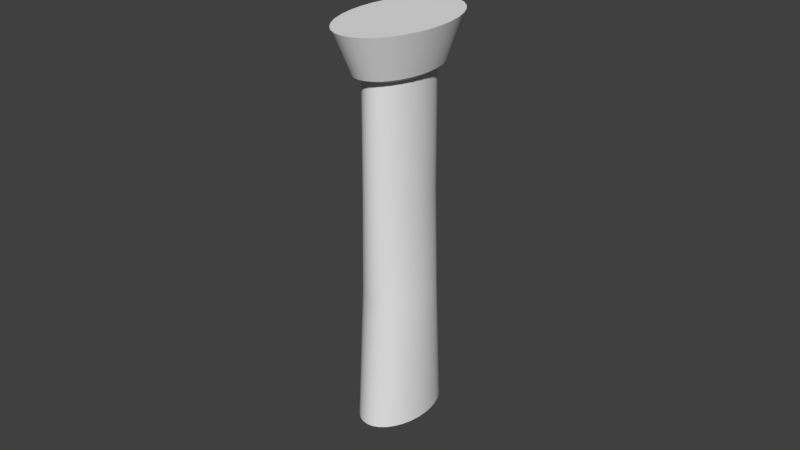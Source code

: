 # Source: SingleHandGrip.blend  (saved by Blender 2.79.0; exported with 4.5.12 LTS)
import bpy
from mathutils import Matrix  # noqa: F401  (used for matrix-valued properties, if any)

bpy.ops.wm.read_factory_settings(use_empty=True)
scene = bpy.context.scene
scene.name = 'Scene'

# ---- collections
col_collection_1 = bpy.data.collections.new('Collection 1'); scene.collection.children.link(col_collection_1)

# ---- materials (node trees are filled in below, after node groups)
mat_material_001 = bpy.data.materials.new('Material.001')
mat_material_001.alpha_threshold = 0.0
mat_material_001.roughness = 0.5
mat_material_002 = bpy.data.materials.new('Material.002')
mat_material_002.alpha_threshold = 0.0
mat_material_002.roughness = 0.5
mat_material_003 = bpy.data.materials.new('Material.003')
mat_material_003.alpha_threshold = 0.0
mat_material_003.roughness = 0.5

# ---- node groups
ng_auto_smooth = bpy.data.node_groups.new('Auto Smooth', 'GeometryNodeTree')
_s = ng_auto_smooth.interface.new_socket(name='Geometry', in_out='OUTPUT', socket_type='NodeSocketGeometry')
_s = ng_auto_smooth.interface.new_socket(name='Geometry', in_out='INPUT', socket_type='NodeSocketGeometry')
_s = ng_auto_smooth.interface.new_socket(name='Angle', in_out='INPUT', socket_type='NodeSocketFloat')
_s.subtype = 'ANGLE'
_s.min_value = 0.0
_s.max_value = 3.142
ng_auto_smooth.is_modifier = True
_N = ng_auto_smooth.nodes; _L = ng_auto_smooth.links
n0 = _N.new('NodeGroupOutput'); n0.name = 'Group Output'; n0.location = (480, -100)
n1 = _N.new('NodeGroupInput'); n1.name = 'Group Input'; n1.location = (-420, -300)
n2 = _N.new('NodeGroupInput'); n2.name = 'Group Input.001'; n2.location = (-60, -100)
n3 = _N.new('GeometryNodeSetShadeSmooth'); n3.name = 'Set Shade Smooth'; n3.location = (120, -100)
n3.domain = 'EDGE'
n4 = _N.new('GeometryNodeSetShadeSmooth'); n4.name = 'Set Shade Smooth.001'; n4.location = (300, -100)
n5 = _N.new('GeometryNodeInputMeshEdgeAngle'); n5.name = 'Edge Angle'; n5.location = (-420, -220)
n6 = _N.new('GeometryNodeInputEdgeSmooth'); n6.name = 'Is Edge Smooth'; n6.location = (-60, -160)
n7 = _N.new('GeometryNodeInputShadeSmooth'); n7.name = 'Is Face Smooth'; n7.location = (-240, -340)
n8 = _N.new('FunctionNodeBooleanMath'); n8.name = 'Boolean Math'; n8.location = (-60, -220)
n9 = _N.new('FunctionNodeCompare'); n9.name = 'Compare'; n9.location = (-240, -180)
n9.operation = 'LESS_EQUAL'
_L.new(n5.outputs[0], n9.inputs[0])
_L.new(n4.outputs[0], n0.inputs[0])
_L.new(n1.outputs[1], n9.inputs[1])
_L.new(n9.outputs[0], n8.inputs[0])
_L.new(n7.outputs[0], n8.inputs[1])
_L.new(n2.outputs[0], n3.inputs[0])
_L.new(n6.outputs[0], n3.inputs[1])
_L.new(n3.outputs[0], n4.inputs[0])
_L.new(n8.outputs[0], n3.inputs[2])
n0.is_active_output = True

# ---- material node trees
mat_material_001.use_nodes = True; mat_material_001.node_tree.nodes.clear()
_N = mat_material_001.node_tree.nodes; _L = mat_material_001.node_tree.links
n0 = _N.new('ShaderNodeOutputMaterial'); n0.name = 'Material Output'; n0.location = (300, 300)
n1 = _N.new('ShaderNodeBsdfDiffuse'); n1.name = 'Diffuse BSDF'; n1.location = (10, 300)
_L.new(n1.outputs[0], n0.inputs[0])
n0.is_active_output = True
mat_material_002.use_nodes = True; mat_material_002.node_tree.nodes.clear()
_N = mat_material_002.node_tree.nodes; _L = mat_material_002.node_tree.links
n0 = _N.new('ShaderNodeOutputMaterial'); n0.name = 'Material Output'; n0.location = (300, 300)
n1 = _N.new('ShaderNodeBsdfDiffuse'); n1.name = 'Diffuse BSDF'; n1.location = (10, 300)
_L.new(n1.outputs[0], n0.inputs[0])
n0.is_active_output = True
mat_material_003.use_nodes = True; mat_material_003.node_tree.nodes.clear()
_N = mat_material_003.node_tree.nodes; _L = mat_material_003.node_tree.links
n0 = _N.new('ShaderNodeOutputMaterial'); n0.name = 'Material Output'; n0.location = (300, 300)
n1 = _N.new('ShaderNodeBsdfDiffuse'); n1.name = 'Diffuse BSDF'; n1.location = (10, 300)
_L.new(n1.outputs[0], n0.inputs[0])
n0.is_active_output = True

# ---- world
world_world = bpy.data.worlds.new('World'); scene.world = world_world
world_world.color = (0.05088, 0.05088, 0.05088)
world_world.use_sun_shadow = False
world_world.sun_shadow_jitter_overblur = 0.0
world_world.cycles.sampling_method = 'MANUAL'

# ---- meshes
me_circle = bpy.data.meshes.new('Circle')
me_circle.from_pydata([(-8.076e-06, 0.0157, -0.1256), (-0.001951, 0.0154, -0.1256), (-0.003819, 0.01451, -0.1256), (-0.005541, 0.01306, -0.1256), (-0.00705, 0.0111, -0.1256), (-0.008288, 0.008724, -0.1256), (-0.009208, 0.006009, -0.1256), (-0.009775, 0.003063, -0.1256), (-0.009966, 1.377e-09, -0.1256), (-0.009775, -0.003063, -0.1256), (-0.009208, -0.006009, -0.1256), (-0.008288, -0.008724, -0.1256), (-0.00705, -0.0111, -0.1256), (-0.005541, -0.01306, -0.1256), (-0.003819, -0.01451, -0.1256), (-0.001951, -0.0154, -0.1256), (-8.073e-06, -0.0157, -0.1256), (0.001935, -0.0154, -0.1256), (0.003803, -0.01451, -0.1256), (0.005524, -0.01306, -0.1256), (0.007033, -0.0111, -0.1256), (0.008272, -0.008724, -0.1256), (0.009192, -0.006009, -0.1256), (0.009759, -0.003063, -0.1256), (0.00995, 1.535e-08, -0.1256), (0.009759, 0.003063, -0.1256), (0.009192, 0.006009, -0.1256), (0.008272, 0.008724, -0.1256), (0.007033, 0.0111, -0.1256), (0.005524, 0.01306, -0.1256), (0.003803, 0.01451, -0.1256), (0.001935, 0.0154, -0.1256), (-8.075e-06, 0.02321, -1.65e-05), (-0.002739, 0.02276, -1.65e-05), (-0.005364, 0.02144, -1.65e-05), (-0.007784, 0.0193, -1.65e-05), (-0.009905, 0.01641, -1.65e-05), (-0.01165, 0.01289, -1.65e-05), (-0.01294, 0.008882, -1.65e-05), (-0.01374, 0.004528, -1.65e-05), (-0.014, -1.848e-10, -1.65e-05), (-0.01374, -0.004528, -1.65e-05), (-0.01294, -0.008882, -1.65e-05), (-0.01165, -0.01289, -1.65e-05), (-0.009905, -0.01641, -1.65e-05), (-0.007784, -0.0193, -1.65e-05), (-0.005364, -0.02144, -1.65e-05), (-0.002739, -0.02276, -1.65e-05), (-8.071e-06, -0.02321, -1.65e-05), (0.002722, -0.02276, -1.65e-05), (0.005348, -0.02144, -1.65e-05), (0.007768, -0.0193, -1.65e-05), (0.009889, -0.01641, -1.65e-05), (0.01163, -0.01289, -1.65e-05), (0.01292, -0.008882, -1.65e-05), (0.01372, -0.004528, -1.65e-05), (0.01399, 2.047e-08, -1.65e-05), (0.01372, 0.004528, -1.65e-05), (0.01292, 0.008882, -1.65e-05), (0.01163, 0.01289, -1.65e-05), (0.009888, 0.01641, -1.65e-05), (0.007768, 0.0193, -1.65e-05), (0.005348, 0.02144, -1.65e-05), (0.002722, 0.02276, -1.65e-05), (-0.006729, -0.007441, -0.05182), (-0.007476, -0.005125, -0.05182), (0.007919, 0.002613, -0.05182), (0.008075, 1.37e-08, -0.05182), (-0.005723, -0.009471, -0.05182), (0.007459, 0.005125, -0.05182), (-0.004499, -0.01114, -0.05182), (0.006712, 0.007441, -0.05182), (-0.003101, -0.01237, -0.05182), (-0.001585, 0.01314, -0.05182), (-8.076e-06, 0.01339, -0.05182), (0.005707, 0.009471, -0.05182), (-0.001585, -0.01314, -0.05182), (-0.003101, 0.01237, -0.05182), (0.004482, 0.01114, -0.05182), (-8.074e-06, -0.01339, -0.05182), (-0.004499, 0.01114, -0.05182), (0.003085, 0.01237, -0.05182), (0.001569, -0.01314, -0.05182), (-0.005723, 0.009471, -0.05182), (0.001569, 0.01314, -0.05182), (0.003085, -0.01237, -0.05182), (-0.006729, 0.007441, -0.05182), (0.004482, -0.01114, -0.05182), (-0.007476, 0.005125, -0.05182), (0.005707, -0.009471, -0.05182), (-0.007935, 0.002613, -0.05182), (0.006712, -0.007441, -0.05182), (-0.008091, 1.776e-09, -0.05182), (0.007459, -0.005125, -0.05182), (-0.007935, -0.002613, -0.05182), (0.007919, -0.002613, -0.05182), (-0.009015, -0.004886, -0.08188), (0.009741, 1.329e-08, -0.08188), (-8.076e-06, 0.01277, -0.08188), (-0.008114, -0.007094, -0.08188), (0.009554, 0.002491, -0.08188), (-0.006902, -0.009029, -0.08188), (0.008999, 0.004886, -0.08188), (-0.005424, -0.01062, -0.08188), (0.008098, 0.007094, -0.08188), (-0.003739, -0.0118, -0.08188), (-0.00191, 0.01252, -0.08188), (0.006886, 0.009029, -0.08188), (-0.00191, -0.01252, -0.08188), (-0.003739, 0.0118, -0.08188), (0.005408, 0.01062, -0.08188), (-8.073e-06, -0.01277, -0.08188), (-0.005424, 0.01062, -0.08188), (0.003723, 0.0118, -0.08188), (0.001894, -0.01252, -0.08188), (-0.006902, 0.009029, -0.08188), (0.001894, 0.01252, -0.08188), (0.003723, -0.0118, -0.08188), (-0.008114, 0.007094, -0.08188), (0.005408, -0.01062, -0.08188), (-0.009015, 0.004886, -0.08188), (0.006886, -0.009029, -0.08188), (-0.00957, 0.002491, -0.08188), (0.008098, -0.007094, -0.08188), (-0.009757, 1.924e-09, -0.08188), (0.008999, -0.004886, -0.08188), (-0.00957, -0.002491, -0.08188), (0.009554, -0.002491, -0.08188), (-0.00664, -0.007349, -0.01497), (0.007815, 0.002581, -0.01497), (-0.005648, -0.009353, -0.01497), (0.007361, 0.005062, -0.01497), (-0.004439, -0.011, -0.01497), (0.006624, 0.007349, -0.01497), (-0.00306, -0.01222, -0.01497), (-0.001564, 0.01297, -0.01497), (0.005632, 0.009353, -0.01497), (-0.001564, -0.01297, -0.01497), (-0.00306, 0.01222, -0.01497), (0.004423, 0.011, -0.01497), (-8.074e-06, -0.01323, -0.01497), (-0.004439, 0.011, -0.01497), (0.003044, 0.01222, -0.01497), (0.001548, -0.01297, -0.01497), (-0.005648, 0.009353, -0.01497), (0.001548, 0.01297, -0.01497), (0.003044, -0.01222, -0.01497), (-0.00664, 0.007349, -0.01497), (0.004423, -0.011, -0.01497), (-0.007377, 0.005062, -0.01497), (0.005632, -0.009353, -0.01497), (-0.007831, 0.002581, -0.01497), (0.006624, -0.007349, -0.01497), (-0.007984, 1.624e-09, -0.01497), (0.007361, -0.005062, -0.01497), (-0.007831, -0.002581, -0.01497), (0.007815, -0.002581, -0.01497), (-0.007377, -0.005062, -0.01497), (0.007968, 1.34e-08, -0.01497), (-8.076e-06, 0.01323, -0.01497), (-0.008521, -0.009433, -0.01347), (0.01003, 0.003312, -0.01347), (-0.007248, -0.01201, -0.01347), (0.009451, 0.006498, -0.01347), (-0.005696, -0.01412, -0.01347), (0.008505, 0.009433, -0.01347), (-0.003926, -0.01569, -0.01347), (-0.002006, 0.01665, -0.01347), (0.007232, 0.01201, -0.01347), (-0.002006, -0.01665, -0.01347), (-0.003926, 0.01569, -0.01347), (0.00568, 0.01412, -0.01347), (-8.073e-06, -0.01698, -0.01347), (-0.005696, 0.01412, -0.01347), (0.00391, 0.01569, -0.01347), (0.001989, -0.01665, -0.01347), (-0.007248, 0.01201, -0.01347), (0.001989, 0.01665, -0.01347), (0.00391, -0.01569, -0.01347), (-0.008521, 0.009433, -0.01347), (0.00568, -0.01412, -0.01347), (-0.009467, 0.006498, -0.01347), (0.007232, -0.01201, -0.01347), (-0.01005, 0.003312, -0.01347), (0.008505, -0.009433, -0.01347), (-0.01025, 9.306e-10, -0.01347), (0.009451, -0.006498, -0.01347), (-0.01005, -0.003312, -0.01347), (0.01003, -0.003312, -0.01347), (-0.009467, -0.006498, -0.01347), (0.01023, 1.604e-08, -0.01347), (-8.076e-06, 0.01698, -0.01347)], [], [(1, 0, 31, 30, 29, 28, 27, 26, 25, 24, 23, 22, 21, 20, 19, 18, 17, 16, 15, 14, 13, 12, 11, 10, 9, 8, 7, 6, 5, 4, 3, 2), (189, 160, 43, 42), (190, 161, 57, 56), (160, 162, 44, 43), (161, 163, 58, 57), (162, 164, 45, 44), (163, 165, 59, 58), (164, 166, 46, 45), (191, 167, 33, 32), (165, 168, 60, 59), (166, 169, 47, 46), (167, 170, 34, 33), (168, 171, 61, 60), (169, 172, 48, 47), (170, 173, 35, 34), (171, 174, 62, 61), (172, 175, 49, 48), (173, 176, 36, 35), (174, 177, 63, 62), (175, 178, 50, 49), (176, 179, 37, 36), (177, 191, 32, 63), (178, 180, 51, 50), (179, 181, 38, 37), (180, 182, 52, 51), (181, 183, 39, 38), (182, 184, 53, 52), (183, 185, 40, 39), (184, 186, 54, 53), (185, 187, 41, 40), (186, 188, 55, 54), (187, 189, 42, 41), (188, 190, 56, 55), (127, 97, 67, 95), (126, 96, 65, 94), (125, 127, 95, 93), (124, 126, 94, 92), (123, 125, 93, 91), (122, 124, 92, 90), (121, 123, 91, 89), (120, 122, 90, 88), (119, 121, 89, 87), (118, 120, 88, 86), (117, 119, 87, 85), (116, 98, 74, 84), (115, 118, 86, 83), (114, 117, 85, 82), (113, 116, 84, 81), (112, 115, 83, 80), (111, 114, 82, 79), (110, 113, 81, 78), (109, 112, 80, 77), (108, 111, 79, 76), (107, 110, 78, 75), (106, 109, 77, 73), (105, 108, 76, 72), (104, 107, 75, 71), (98, 106, 73, 74), (103, 105, 72, 70), (102, 104, 71, 69), (101, 103, 70, 68), (100, 102, 69, 66), (99, 101, 68, 64), (97, 100, 66, 67), (96, 99, 64, 65), (10, 11, 99, 96), (24, 25, 100, 97), (11, 12, 101, 99), (25, 26, 102, 100), (12, 13, 103, 101), (26, 27, 104, 102), (13, 14, 105, 103), (0, 1, 106, 98), (27, 28, 107, 104), (14, 15, 108, 105), (1, 2, 109, 106), (28, 29, 110, 107), (15, 16, 111, 108), (2, 3, 112, 109), (29, 30, 113, 110), (16, 17, 114, 111), (3, 4, 115, 112), (30, 31, 116, 113), (17, 18, 117, 114), (4, 5, 118, 115), (31, 0, 98, 116), (18, 19, 119, 117), (5, 6, 120, 118), (19, 20, 121, 119), (6, 7, 122, 120), (20, 21, 123, 121), (7, 8, 124, 122), (21, 22, 125, 123), (8, 9, 126, 124), (22, 23, 127, 125), (9, 10, 96, 126), (23, 24, 97, 127), (95, 67, 158, 156), (94, 65, 157, 155), (93, 95, 156, 154), (92, 94, 155, 153), (91, 93, 154, 152), (90, 92, 153, 151), (89, 91, 152, 150), (88, 90, 151, 149), (87, 89, 150, 148), (86, 88, 149, 147), (85, 87, 148, 146), (84, 74, 159, 145), (83, 86, 147, 144), (82, 85, 146, 143), (81, 84, 145, 142), (80, 83, 144, 141), (79, 82, 143, 140), (78, 81, 142, 139), (77, 80, 141, 138), (76, 79, 140, 137), (75, 78, 139, 136), (73, 77, 138, 135), (72, 76, 137, 134), (71, 75, 136, 133), (74, 73, 135, 159), (70, 72, 134, 132), (69, 71, 133, 131), (68, 70, 132, 130), (66, 69, 131, 129), (64, 68, 130, 128), (67, 66, 129, 158), (65, 64, 128, 157), (156, 158, 190, 188), (155, 157, 189, 187), (154, 156, 188, 186), (153, 155, 187, 185), (152, 154, 186, 184), (151, 153, 185, 183), (150, 152, 184, 182), (149, 151, 183, 181), (148, 150, 182, 180), (147, 149, 181, 179), (146, 148, 180, 178), (145, 159, 191, 177), (144, 147, 179, 176), (143, 146, 178, 175), (142, 145, 177, 174), (141, 144, 176, 173), (140, 143, 175, 172), (139, 142, 174, 171), (138, 141, 173, 170), (137, 140, 172, 169), (136, 139, 171, 168), (135, 138, 170, 167), (134, 137, 169, 166), (133, 136, 168, 165), (159, 135, 167, 191), (132, 134, 166, 164), (131, 133, 165, 163), (130, 132, 164, 162), (129, 131, 163, 161), (128, 130, 162, 160), (158, 129, 161, 190), (157, 128, 160, 189), (33, 34, 35, 36, 37, 38, 39, 40, 41, 42, 43, 44, 45, 46, 47, 48, 49, 50, 51, 52, 53, 54, 55, 56, 57, 58, 59, 60, 61, 62, 63, 32)])
me_circle.polygons.foreach_set('use_smooth', [True] * 162)
me_circle.polygons.foreach_set('material_index', [0, 1, 1, 1, 1, 1, 1, 1, 1, 1, 1, 1, 1, 1, 1, 1, 1, 1, 1, 1, 1, 1, 1, 1, 1, 1, 1, 1, 1, 1, 1, 1, 1, 0, 0, 0, 0, 0, 0, 0, 0, 0, 0, 0, 0, 0, 0, 0, 0, 0, 0, 0, 0, 0, 0, 0, 0, 0, 0, 0, 0, 0, 0, 0, 0, 0, 0, 0, 0, 0, 0, 0, 0, 0, 0, 0, 0, 0, 0, 0, 0, 0, 0, 0, 0, 0, 0, 0, 0, 0, 0, 0, 0, 0, 0, 0, 0, 0, 0, 0, 0, 0, 0, 0, 0, 0, 0, 0, 0, 0, 0, 0, 0, 0, 0, 0, 0, 0, 0, 0, 0, 0, 0, 0, 0, 0, 0, 0, 0, 1, 1, 1, 1, 1, 1, 1, 1, 1, 1, 1, 1, 1, 1, 1, 1, 1, 1, 1, 1, 1, 1, 1, 1, 1, 1, 1, 1, 1, 1, 1, 1, 1])
_uv = me_circle.uv_layers.new(name='UVMap')
_uv.uv.foreach_set('vector', [0.5906, 0.7532, 0.5772, 0.7561, 0.5636, 0.7549, 0.5502, 0.7495, 0.5376, 0.7401, 0.5262, 0.7272, 0.5165, 0.7112, 0.509, 0.6927, 0.5037, 0.6724, 0.5011, 0.6512, 0.5011, 0.6298, 0.5037, 0.609, 0.509, 0.5897, 0.5165, 0.5726, 0.5262, 0.5584, 0.5376, 0.5475, 0.5502, 0.5405, 0.5636, 0.5376, 0.5772, 0.5388, 0.5906, 0.5442, 0.6032, 0.5536, 0.6146, 0.5665, 0.6242, 0.5825, 0.6318, 0.601, 0.637, 0.6213, 0.6397, 0.6425, 0.6397, 0.6639, 0.637, 0.6847, 0.6318, 0.704, 0.6242, 0.7211, 0.6146, 0.7353, 0.6032, 0.7462, 0.7782, 0.2735, 0.7577, 0.2735, 0.7578, 0.125, 0.779, 0.1251, 0.6397, 0.5601, 0.6397, 0.5399, 0.7881, 0.5376, 0.7881, 0.5585, 0.7577, 0.2735, 0.7371, 0.2735, 0.7365, 0.125, 0.7578, 0.125, 0.7715, 0.8666, 0.7519, 0.8666, 0.7527, 0.7181, 0.773, 0.7181, 0.7371, 0.2735, 0.7173, 0.2735, 0.7159, 0.125, 0.7365, 0.125, 0.7519, 0.8666, 0.7314, 0.8666, 0.7315, 0.7181, 0.7527, 0.7181, 0.7173, 0.2735, 0.6988, 0.2735, 0.6968, 0.125, 0.7159, 0.125, 0.7885, 0.5378, 0.7996, 0.5376, 0.7996, 0.686, 0.7881, 0.6863, 0.7314, 0.8666, 0.7108, 0.8665, 0.7101, 0.7181, 0.7315, 0.7181, 0.6988, 0.2735, 0.6826, 0.2735, 0.68, 0.1251, 0.6968, 0.125, 0.8088, 0.277, 0.8088, 0.2918, 0.6603, 0.2888, 0.6603, 0.2735, 0.7108, 0.8665, 0.6909, 0.8665, 0.6896, 0.7181, 0.7101, 0.7181, 0.6826, 0.2735, 0.6691, 0.2735, 0.666, 0.1251, 0.68, 0.1251, 0.8088, 0.2918, 0.8088, 0.3097, 0.6603, 0.3074, 0.6603, 0.2888, 0.6909, 0.8665, 0.6725, 0.8666, 0.6705, 0.7181, 0.6896, 0.7181, 0.6397, 0.7142, 0.6397, 0.7032, 0.7881, 0.7067, 0.7881, 0.7181, 0.8088, 0.3097, 0.8088, 0.3301, 0.6603, 0.3285, 0.6603, 0.3074, 0.6725, 0.8666, 0.6563, 0.8666, 0.6536, 0.7181, 0.6705, 0.7181, 0.6397, 0.7032, 0.6397, 0.6884, 0.7881, 0.6914, 0.7881, 0.7067, 0.8088, 0.3301, 0.8087, 0.3522, 0.6603, 0.3514, 0.6603, 0.3285, 0.6563, 0.8666, 0.6428, 0.8666, 0.6397, 0.7181, 0.6536, 0.7181, 0.6397, 0.6884, 0.6397, 0.6705, 0.7881, 0.6728, 0.7881, 0.6914, 0.8087, 0.3522, 0.8088, 0.3751, 0.6603, 0.3752, 0.6603, 0.3514, 0.6397, 0.6705, 0.6397, 0.6501, 0.7881, 0.6517, 0.7881, 0.6728, 0.8088, 0.3751, 0.8088, 0.3981, 0.6603, 0.3989, 0.6603, 0.3752, 0.6397, 0.6501, 0.6397, 0.628, 0.7881, 0.6288, 0.7881, 0.6517, 0.8088, 0.3981, 0.8088, 0.4201, 0.6603, 0.4217, 0.6603, 0.3989, 0.6397, 0.628, 0.6397, 0.6051, 0.7881, 0.605, 0.7881, 0.6288, 0.8088, 0.4201, 0.8088, 0.4403, 0.6603, 0.4426, 0.6603, 0.4217, 0.6397, 0.6051, 0.6397, 0.5821, 0.7881, 0.5813, 0.7881, 0.605, 0.7978, 0.2735, 0.7782, 0.2735, 0.779, 0.1251, 0.7993, 0.1251, 0.6397, 0.5821, 0.6397, 0.5601, 0.7881, 0.5585, 0.7881, 0.5813, 0.03255, 0.4147, 0.01758, 0.4147, 0.02428, 0.2294, 0.03981, 0.2294, 0.392, 0.4146, 0.3782, 0.4147, 0.3681, 0.2295, 0.3819, 0.2294, 0.04844, 0.4147, 0.03255, 0.4147, 0.03981, 0.2294, 0.05599, 0.2294, 0.1638, 0.4147, 0.1504, 0.4147, 0.1563, 0.2294, 0.1705, 0.2294, 0.06465, 0.4147, 0.04844, 0.4147, 0.05599, 0.2294, 0.0722, 0.2294, 0.1788, 0.4147, 0.1638, 0.4147, 0.1705, 0.2294, 0.1861, 0.2294, 0.08055, 0.4147, 0.06465, 0.4147, 0.0722, 0.2294, 0.08781, 0.2294, 0.1947, 0.4146, 0.1788, 0.4147, 0.1861, 0.2294, 0.2022, 0.2294, 0.09553, 0.4147, 0.08055, 0.4147, 0.08781, 0.2294, 0.1022, 0.2294, 0.2109, 0.4146, 0.1947, 0.4146, 0.2022, 0.2294, 0.2185, 0.2294, 0.109, 0.4147, 0.09553, 0.4147, 0.1022, 0.2294, 0.1149, 0.2294, 0.415, 0.415, 0.4038, 0.4151, 0.4001, 0.2299, 0.4096, 0.2298, 0.2268, 0.4147, 0.2109, 0.4146, 0.2185, 0.2294, 0.2341, 0.2294, 0.1205, 0.4147, 0.109, 0.4147, 0.1149, 0.2294, 0.1253, 0.2294, 0.428, 0.415, 0.415, 0.415, 0.4096, 0.2298, 0.4211, 0.2297, 0.2418, 0.4147, 0.2268, 0.4147, 0.2341, 0.2294, 0.2485, 0.2294, 0.1295, 0.4147, 0.1205, 0.4147, 0.1253, 0.2294, 0.1331, 0.2294, 0.4423, 0.4149, 0.428, 0.415, 0.4211, 0.2297, 0.4341, 0.2297, 0.2553, 0.4147, 0.2418, 0.4147, 0.2485, 0.2294, 0.2611, 0.2294, 0.3059, 0.415, 0.2948, 0.4151, 0.291, 0.2299, 0.3005, 0.2298, 0.4573, 0.4148, 0.4423, 0.4149, 0.4341, 0.2297, 0.4481, 0.2296, 0.2667, 0.4147, 0.2553, 0.4147, 0.2611, 0.2294, 0.2716, 0.2294, 0.3189, 0.415, 0.3059, 0.415, 0.3005, 0.2298, 0.312, 0.2297, 0.4725, 0.4147, 0.4573, 0.4148, 0.4481, 0.2296, 0.4627, 0.2296, 0.8178, 0.6881, 0.8088, 0.6881, 0.8147, 0.5029, 0.8225, 0.5029, 0.3332, 0.4149, 0.3189, 0.415, 0.312, 0.2297, 0.325, 0.2297, 0.4873, 0.4147, 0.4725, 0.4147, 0.4627, 0.2296, 0.4771, 0.2295, 0.3482, 0.4148, 0.3332, 0.4149, 0.325, 0.2297, 0.3391, 0.2296, 0.5011, 0.4146, 0.4873, 0.4147, 0.4771, 0.2295, 0.491, 0.2294, 0.3634, 0.4147, 0.3482, 0.4148, 0.3391, 0.2296, 0.3536, 0.2296, 0.01758, 0.4147, 0.004119, 0.4147, 0.009991, 0.2294, 0.02428, 0.2294, 0.3782, 0.4147, 0.3634, 0.4147, 0.3536, 0.2296, 0.3681, 0.2295, 0.3756, 0.7265, 0.3585, 0.7265, 0.3634, 0.4147, 0.3782, 0.4147, 0.01671, 0.7264, 0.0, 0.7264, 0.004119, 0.4147, 0.01758, 0.4147, 0.3585, 0.7265, 0.3411, 0.7266, 0.3482, 0.4148, 0.3634, 0.4147, 0.5011, 0.7264, 0.4847, 0.7265, 0.4873, 0.4147, 0.5011, 0.4146, 0.3411, 0.7266, 0.3243, 0.7267, 0.3332, 0.4149, 0.3482, 0.4148, 0.4847, 0.7265, 0.4675, 0.7265, 0.4725, 0.4147, 0.4873, 0.4147, 0.3243, 0.7267, 0.3086, 0.7268, 0.3189, 0.415, 0.3332, 0.4149, 0.8326, 1.0, 0.8231, 0.9999, 0.8088, 0.6881, 0.8178, 0.6881, 0.4675, 0.7265, 0.4502, 0.7266, 0.4573, 0.4148, 0.4725, 0.4147, 0.3086, 0.7268, 0.2946, 0.7268, 0.3059, 0.415, 0.3189, 0.415, 0.283, 0.7264, 0.2704, 0.7264, 0.2553, 0.4147, 0.2667, 0.4147, 0.4502, 0.7266, 0.4333, 0.7267, 0.4423, 0.4149, 0.4573, 0.4148, 0.2946, 0.7268, 0.283, 0.7269, 0.2948, 0.4151, 0.3059, 0.415, 0.2704, 0.7264, 0.2552, 0.7264, 0.2418, 0.4147, 0.2553, 0.4147, 0.4333, 0.7267, 0.4176, 0.7268, 0.428, 0.415, 0.4423, 0.4149, 0.1462, 0.7264, 0.1367, 0.7264, 0.1205, 0.4147, 0.1295, 0.4147, 0.2552, 0.7264, 0.238, 0.7264, 0.2268, 0.4147, 0.2418, 0.4147, 0.4176, 0.7268, 0.4037, 0.7268, 0.415, 0.415, 0.428, 0.415, 0.1367, 0.7264, 0.1241, 0.7264, 0.109, 0.4147, 0.1205, 0.4147, 0.238, 0.7264, 0.2195, 0.7264, 0.2109, 0.4146, 0.2268, 0.4147, 0.4037, 0.7268, 0.392, 0.7269, 0.4038, 0.4151, 0.415, 0.415, 0.1241, 0.7264, 0.109, 0.7264, 0.09553, 0.4147, 0.109, 0.4147, 0.2195, 0.7264, 0.2003, 0.7264, 0.1947, 0.4146, 0.2109, 0.4146, 0.109, 0.7264, 0.09176, 0.7264, 0.08055, 0.4147, 0.09553, 0.4147, 0.2003, 0.7264, 0.1812, 0.7264, 0.1788, 0.4147, 0.1947, 0.4146, 0.09176, 0.7264, 0.07322, 0.7264, 0.06465, 0.4147, 0.08055, 0.4147, 0.1812, 0.7264, 0.1629, 0.7264, 0.1638, 0.4147, 0.1788, 0.4147, 0.07322, 0.7264, 0.05404, 0.7264, 0.04844, 0.4147, 0.06465, 0.4147, 0.1629, 0.7264, 0.1462, 0.7264, 0.1504, 0.4147, 0.1638, 0.4147, 0.05404, 0.7264, 0.03496, 0.7264, 0.03255, 0.4147, 0.04844, 0.4147, 0.392, 0.7264, 0.3756, 0.7265, 0.3782, 0.4147, 0.392, 0.4146, 0.03496, 0.7264, 0.01671, 0.7264, 0.01758, 0.4147, 0.03255, 0.4147, 0.03981, 0.2294, 0.02428, 0.2294, 0.02066, 1.279e-05, 0.03795, 6.772e-06, 0.3819, 0.2294, 0.3681, 0.2295, 0.3688, 6.361e-05, 0.3842, 0.0, 0.05599, 0.2294, 0.03981, 0.2294, 0.03795, 6.772e-06, 0.05596, 2.529e-06, 0.1705, 0.2294, 0.1563, 0.2294, 0.151, 1.604e-05, 0.1669, 9.411e-06, 0.0722, 0.2294, 0.05599, 0.2294, 0.05596, 2.529e-06, 0.074, 2.529e-07, 0.1861, 0.2294, 0.1705, 0.2294, 0.1669, 9.411e-06, 0.1842, 4.42e-06, 0.08781, 0.2294, 0.0722, 0.2294, 0.074, 2.529e-07, 0.09137, 0.0, 0.2022, 0.2294, 0.1861, 0.2294, 0.1842, 4.42e-06, 0.2022, 1.231e-06, 0.1022, 0.2294, 0.08781, 0.2294, 0.09137, 0.0, 0.1074, 1.792e-06, 0.2185, 0.2294, 0.2022, 0.2294, 0.2022, 1.231e-06, 0.2203, 0.0, 0.1149, 0.2294, 0.1022, 0.2294, 0.1074, 1.792e-06, 0.1215, 5.563e-06, 0.4096, 0.2298, 0.4001, 0.2299, 0.3921, 0.0004695, 0.4027, 0.0004125, 0.2341, 0.2294, 0.2185, 0.2294, 0.2203, 0.0, 0.2376, 7.586e-07, 0.1253, 0.2294, 0.1149, 0.2294, 0.1215, 5.563e-06, 0.1331, 1.114e-05, 0.4211, 0.2297, 0.4096, 0.2298, 0.4027, 0.0004125, 0.4155, 0.0003477, 0.2485, 0.2294, 0.2341, 0.2294, 0.2376, 7.586e-07, 0.2537, 3.474e-06, 0.1331, 0.2294, 0.1253, 0.2294, 0.1331, 1.114e-05, 0.1418, 1.834e-05, 0.4341, 0.2297, 0.4211, 0.2297, 0.4155, 0.0003477, 0.4299, 0.0002777, 0.2611, 0.2294, 0.2485, 0.2294, 0.2537, 3.474e-06, 0.2678, 8.048e-06, 0.3005, 0.2298, 0.291, 0.2299, 0.283, 0.0004695, 0.2936, 0.0004125, 0.4481, 0.2296, 0.4341, 0.2297, 0.4299, 0.0002777, 0.4456, 0.0002052, 0.2716, 0.2294, 0.2611, 0.2294, 0.2678, 8.048e-06, 0.2794, 1.433e-05, 0.312, 0.2297, 0.3005, 0.2298, 0.2936, 0.0004125, 0.3064, 0.0003477, 0.4627, 0.2296, 0.4481, 0.2296, 0.4456, 0.0002052, 0.4617, 0.0001329, 0.8225, 0.5029, 0.8147, 0.5029, 0.8239, 0.2735, 0.8326, 0.2736, 0.325, 0.2297, 0.312, 0.2297, 0.3064, 0.0003477, 0.3209, 0.0002777, 0.4771, 0.2295, 0.4627, 0.2296, 0.4617, 0.0001329, 0.4778, 6.361e-05, 0.3391, 0.2296, 0.325, 0.2297, 0.3209, 0.0002777, 0.3365, 0.0002052, 0.491, 0.2294, 0.4771, 0.2295, 0.4778, 6.361e-05, 0.4932, 0.0, 0.3536, 0.2296, 0.3391, 0.2296, 0.3365, 0.0002052, 0.3527, 0.0001329, 0.02428, 0.2294, 0.009991, 0.2294, 0.004757, 2.033e-05, 0.02066, 1.279e-05, 0.3681, 0.2295, 0.3536, 0.2296, 0.3527, 0.0001329, 0.3688, 6.361e-05, 0.5181, 0.3889, 0.5181, 0.4093, 0.5011, 0.4103, 0.5011, 0.3844, 0.6409, 0.3816, 0.6362, 0.3624, 0.6512, 0.3506, 0.6572, 0.3751, 0.5205, 0.3693, 0.5181, 0.3889, 0.5011, 0.3844, 0.5041, 0.3594, 0.6433, 0.4018, 0.6409, 0.3816, 0.6572, 0.3751, 0.6603, 0.4008, 0.5252, 0.351, 0.5205, 0.3693, 0.5041, 0.3594, 0.5101, 0.3361, 0.6433, 0.4221, 0.6433, 0.4018, 0.6603, 0.4008, 0.6603, 0.4267, 0.5321, 0.3348, 0.5252, 0.351, 0.5101, 0.3361, 0.5189, 0.3155, 0.6409, 0.4418, 0.6433, 0.4221, 0.6603, 0.4267, 0.6572, 0.4517, 0.5408, 0.3213, 0.5321, 0.3348, 0.5189, 0.3155, 0.5299, 0.2984, 0.6362, 0.4601, 0.6409, 0.4418, 0.6572, 0.4517, 0.6512, 0.475, 0.551, 0.3111, 0.5408, 0.3213, 0.5299, 0.2984, 0.543, 0.2854, 0.5745, 0.508, 0.5869, 0.5093, 0.5885, 0.5376, 0.5729, 0.536, 0.6293, 0.4763, 0.6362, 0.4601, 0.6512, 0.475, 0.6425, 0.4956, 0.5624, 0.3045, 0.551, 0.3111, 0.543, 0.2854, 0.5575, 0.277, 0.5624, 0.5028, 0.5745, 0.508, 0.5729, 0.536, 0.5575, 0.5293, 0.6206, 0.4898, 0.6293, 0.4763, 0.6425, 0.4956, 0.6314, 0.5127, 0.5745, 0.3018, 0.5624, 0.3045, 0.5575, 0.277, 0.5729, 0.2735, 0.551, 0.4939, 0.5624, 0.5028, 0.5575, 0.5293, 0.543, 0.5179, 0.6103, 0.5, 0.6206, 0.4898, 0.6314, 0.5127, 0.6184, 0.5257, 0.5869, 0.303, 0.5745, 0.3018, 0.5729, 0.2735, 0.5885, 0.2751, 0.5408, 0.4815, 0.551, 0.4939, 0.543, 0.5179, 0.5299, 0.5022, 0.5989, 0.5066, 0.6103, 0.5, 0.6184, 0.5257, 0.6039, 0.5341, 0.5989, 0.3082, 0.5869, 0.303, 0.5885, 0.2751, 0.6039, 0.2817, 0.5321, 0.4663, 0.5408, 0.4815, 0.5299, 0.5022, 0.5189, 0.4828, 0.5869, 0.5093, 0.5989, 0.5066, 0.6039, 0.5341, 0.5885, 0.5376, 0.6103, 0.3172, 0.5989, 0.3082, 0.6039, 0.2817, 0.6184, 0.2931, 0.5252, 0.4487, 0.5321, 0.4663, 0.5189, 0.4828, 0.5101, 0.4604, 0.6206, 0.3295, 0.6103, 0.3172, 0.6184, 0.2931, 0.6314, 0.3088, 0.5205, 0.4294, 0.5252, 0.4487, 0.5101, 0.4604, 0.5041, 0.4359, 0.6293, 0.3448, 0.6206, 0.3295, 0.6314, 0.3088, 0.6425, 0.3283, 0.5181, 0.4093, 0.5205, 0.4294, 0.5041, 0.4359, 0.5011, 0.4103, 0.6362, 0.3624, 0.6293, 0.3448, 0.6425, 0.3283, 0.6512, 0.3506, 0.5754, 0.2718, 0.5595, 0.265, 0.5445, 0.2532, 0.531, 0.2369, 0.5195, 0.2168, 0.5105, 0.1936, 0.5042, 0.1682, 0.5011, 0.1416, 0.5011, 0.1149, 0.5042, 0.08894, 0.5105, 0.06485, 0.5195, 0.04352, 0.531, 0.02577, 0.5445, 0.01228, 0.5595, 0.003583, 0.5754, 0.0, 0.5917, 0.001672, 0.6076, 0.008535, 0.6226, 0.02033, 0.6361, 0.03659, 0.6476, 0.0567, 0.6566, 0.07989, 0.6628, 0.1053, 0.666, 0.1319, 0.666, 0.1586, 0.6628, 0.1846, 0.6566, 0.2087, 0.6476, 0.23, 0.6361, 0.2477, 0.6226, 0.2612, 0.6076, 0.2699, 0.5917, 0.2735])
me_circle.materials.append(mat_material_001)
me_circle.materials.append(mat_material_002)
me_circle.materials.append(mat_material_003)
me_circle.use_remesh_preserve_volume = False
me_circle.use_remesh_preserve_attributes = False
me_circle.use_mirror_vertex_groups = False
me_circle.update()

# ---- objects
ob_circle = bpy.data.objects.new('Circle', me_circle)

# ---- transforms, parenting, visibility, modifiers, constraints
ob_circle.location = (0.0, 0.0, 0.0)
ob_circle.lineart.crease_threshold = 0.0
_m = ob_circle.modifiers.new('Auto Smooth', 'NODES')
_m.node_group = ng_auto_smooth
_gi = [s.identifier for s in ng_auto_smooth.interface.items_tree if s.item_type == 'SOCKET' and s.in_out == 'INPUT']
_m[_gi[1]] = 0.5236  # Angle

# ---- collection membership
col_collection_1.objects.link(ob_circle)

# ---- scene / render settings (as saved in the file)
scene.frame_start = 1; scene.frame_end = 250; scene.frame_set(1)
scene.render.engine = 'CYCLES'
scene.render.resolution_percentage = 50
scene.render.dither_intensity = 0.0
scene.cycles.use_denoising = False
scene.cycles.samples = 128
scene.cycles.sampling_pattern = 'TABULATED_SOBOL'
scene.cycles.use_adaptive_sampling = False
scene.cycles.use_light_tree = False
scene.cycles.blur_glossy = 0.0
scene.cycles.sample_clamp_indirect = 0.0
scene.view_settings.view_transform = 'Standard'
bpy.context.view_layer.update()

# ---- added for rendering (the .blend has no active camera and no usable light): camera, sun
cam_auto = bpy.data.cameras.new('AutoCamera')
cam_auto.lens = 50.0
cam_auto.sensor_width = 36.0
cam_auto.clip_end = 1000.0
ob_auto_camera = bpy.data.objects.new('AutoCamera', cam_auto)
scene.collection.objects.link(ob_auto_camera)
ob_auto_camera.location = (0.185037, -0.222054, 0.0852305)
ob_auto_camera.rotation_euler = (1.09748, -7.21219e-08, 0.694738)
scene.camera = ob_auto_camera
light_auto_sun = bpy.data.lights.new('AutoSun', 'SUN')
light_auto_sun.energy = 3.0
light_auto_sun.angle = 0.0523599
ob_auto_sun = bpy.data.objects.new('AutoSun', light_auto_sun)
scene.collection.objects.link(ob_auto_sun)
ob_auto_sun.rotation_euler = (0.872665, 0.174533, 0.523599)
bpy.context.view_layer.update()
